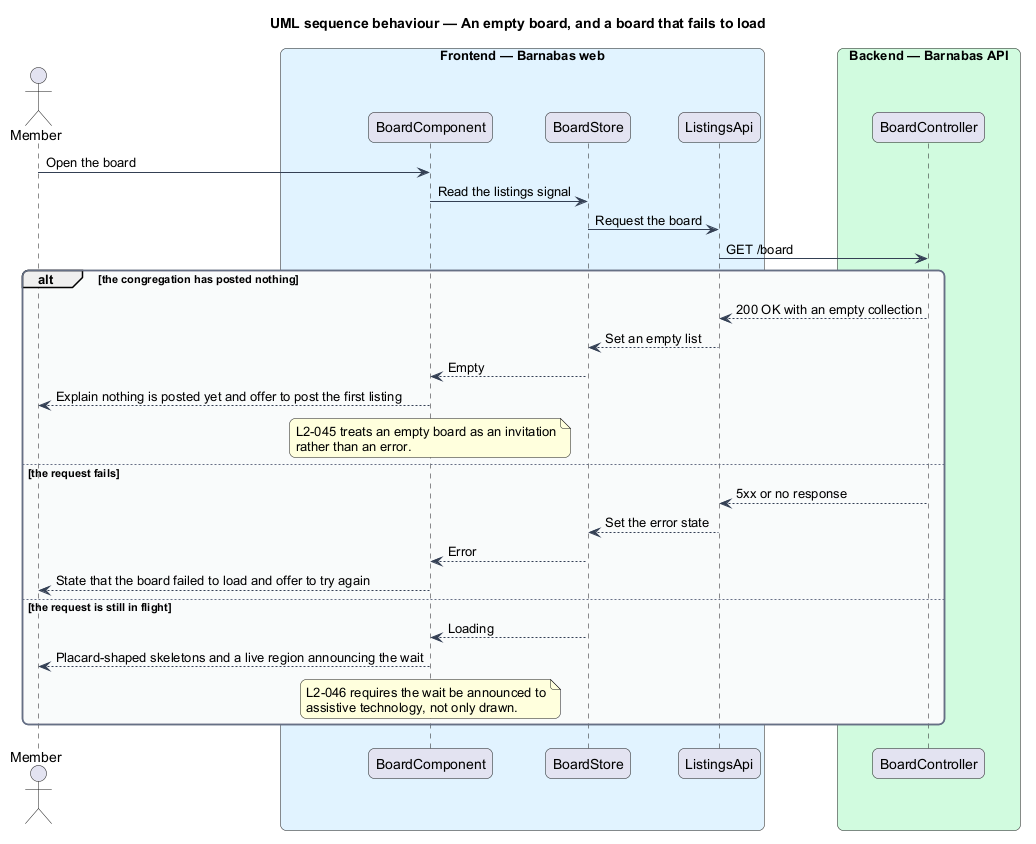

The diagram above was rendered by PlantUML. Its source (embedded in the PNG):
@startuml
title UML sequence behaviour — An empty board, and a board that fails to load
skinparam backgroundColor #FFFFFF
skinparam shadowing false
skinparam roundcorner 12
skinparam defaultFontName Arial
skinparam ArrowColor #344054
skinparam rectangle {
  BorderColor #344054
  FontColor #101828
}
skinparam package {
  BorderColor #667085
  FontColor #101828
  BackgroundColor #F9FAFB
}
actor "Member" as actor
box "Frontend — Barnabas web" #E0F2FE
  participant "BoardComponent" as page
  participant "BoardStore" as store
  participant "ListingsApi" as client
end box
box "Backend — Barnabas API" #D1FADF
  participant "BoardController" as controller
end box

actor -> page : Open the board
page -> store : Read the listings signal
store -> client : Request the board
client -> controller : GET /board
alt the congregation has posted nothing
  controller --> client : 200 OK with an empty collection
  client --> store : Set an empty list
  store --> page : Empty
  page --> actor : Explain nothing is posted yet and offer to post the first listing
  note over page : L2-045 treats an empty board as an invitation\nrather than an error.
else the request fails
  controller --> client : 5xx or no response
  client --> store : Set the error state
  store --> page : Error
  page --> actor : State that the board failed to load and offer to try again
else the request is still in flight
  store --> page : Loading
  page --> actor : Placard-shaped skeletons and a live region announcing the wait
  note over page : L2-046 requires the wait be announced to\nassistive technology, not only drawn.
end
@enduml